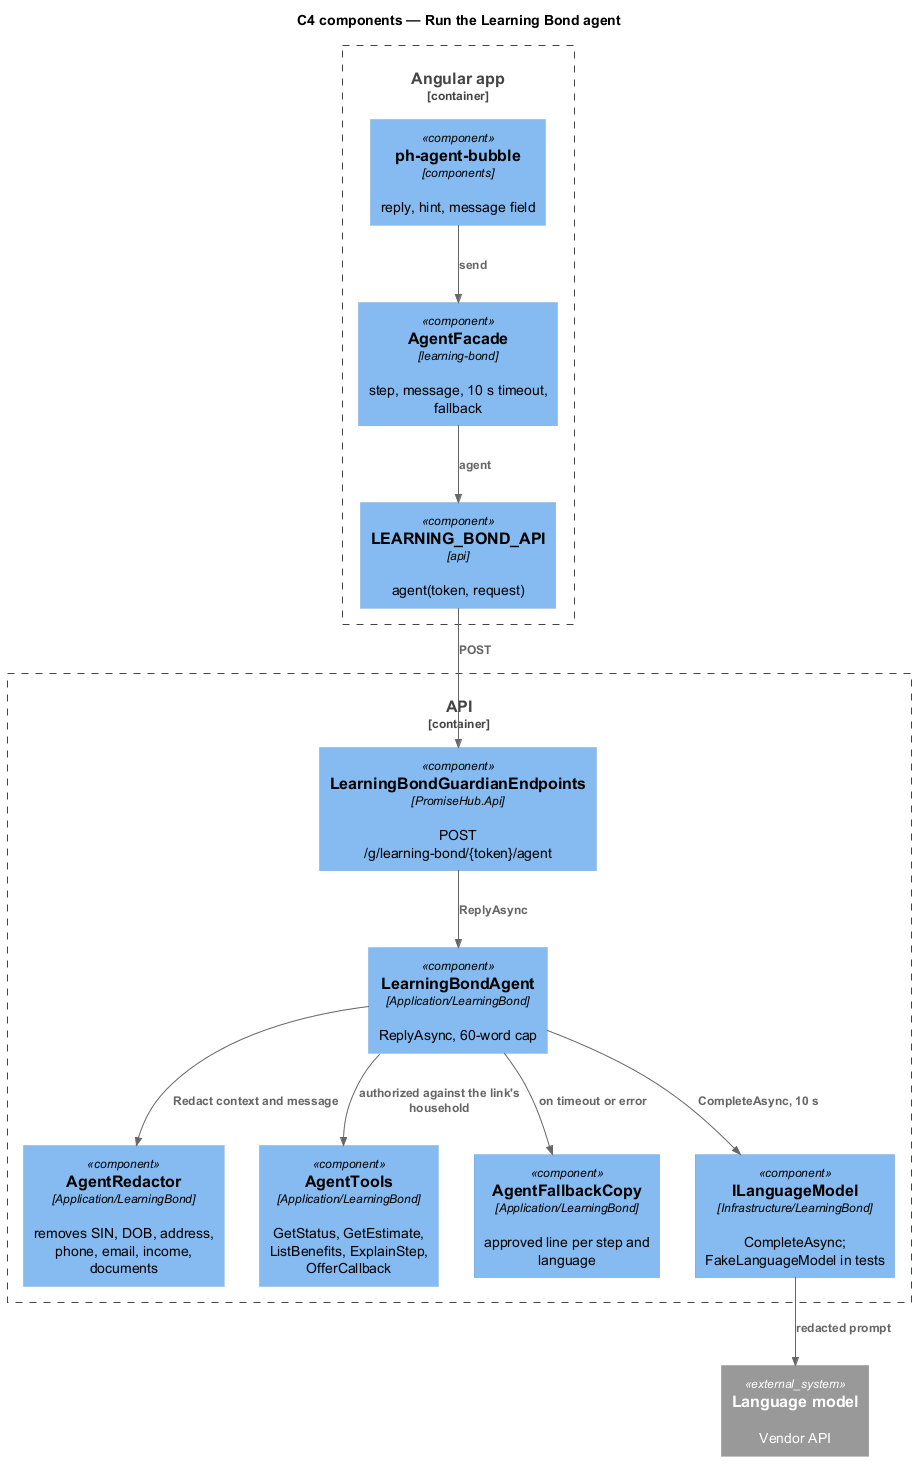

The diagram above was rendered by PlantUML. Its source (embedded in the PNG):
@startuml
!include <C4/C4_Component>
title C4 components — Run the Learning Bond agent
Container_Boundary(web, "Angular app") {
  Component(bubble, "ph-agent-bubble", "components", "reply, hint, message field")
  Component(facade, "AgentFacade", "learning-bond", "step, message, 10 s timeout, fallback")
  Component(client, "LEARNING_BOND_API", "api", "agent(token, request)")
}
Container_Boundary(api, "API") {
  Component(ep, "LearningBondGuardianEndpoints", "PromiseHub.Api", "POST /g/learning-bond/{token}/agent")
  Component(agent, "LearningBondAgent", "Application/LearningBond", "ReplyAsync, 60-word cap")
  Component(redactor, "AgentRedactor", "Application/LearningBond", "removes SIN, DOB, address, phone, email, income, documents")
  Component(tools, "AgentTools", "Application/LearningBond", "GetStatus, GetEstimate, ListBenefits, ExplainStep, OfferCallback")
  Component(fallback, "AgentFallbackCopy", "Application/LearningBond", "approved line per step and language")
  Component(llm, "ILanguageModel", "Infrastructure/LearningBond", "CompleteAsync; FakeLanguageModel in tests")
}
System_Ext(vendor, "Language model", "Vendor API")
Rel(bubble, facade, "send")
Rel(facade, client, "agent")
Rel(client, ep, "POST")
Rel(ep, agent, "ReplyAsync")
Rel(agent, redactor, "Redact context and message")
Rel(agent, llm, "CompleteAsync, 10 s")
Rel(agent, tools, "authorized against the link's household")
Rel(agent, fallback, "on timeout or error")
Rel(llm, vendor, "redacted prompt")
@enduml